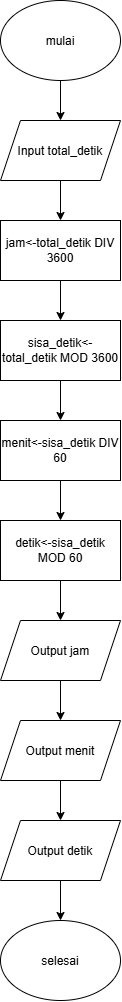

The diagram above was exported from draw.io. Its source (the exported page's mxGraphModel, read from the mxfile embedded in the PNG):
<mxGraphModel dx="1704" dy="936" grid="1" gridSize="10" guides="1" tooltips="1" connect="1" arrows="1" fold="1" page="1" pageScale="1" pageWidth="850" pageHeight="1100" math="0" shadow="0">
  <root>
    <mxCell id="0" />
    <mxCell id="1" parent="0" />
    <mxCell id="LblzKGHGkgTD1iLekD45-3" edge="1" parent="1" source="LblzKGHGkgTD1iLekD45-1" style="edgeStyle=orthogonalEdgeStyle;rounded=0;orthogonalLoop=1;jettySize=auto;html=1;defaultLabelBackgroundColor=page;labelPadding=0 4;" target="LblzKGHGkgTD1iLekD45-2" value="">
      <mxGeometry relative="1" as="geometry" />
    </mxCell>
    <mxCell id="LblzKGHGkgTD1iLekD45-1" parent="1" style="ellipse;whiteSpace=wrap;html=1;shapeInside=1;" value="mulai" vertex="1">
      <mxGeometry height="80" width="120" x="365" y="320" as="geometry" />
    </mxCell>
    <mxCell id="LblzKGHGkgTD1iLekD45-5" edge="1" parent="1" source="LblzKGHGkgTD1iLekD45-2" style="edgeStyle=orthogonalEdgeStyle;rounded=0;orthogonalLoop=1;jettySize=auto;html=1;defaultLabelBackgroundColor=page;labelPadding=0 4;" target="LblzKGHGkgTD1iLekD45-4" value="">
      <mxGeometry relative="1" as="geometry" />
    </mxCell>
    <mxCell id="LblzKGHGkgTD1iLekD45-2" parent="1" style="shape=parallelogram;perimeter=parallelogramPerimeter;whiteSpace=wrap;html=1;shapeInside=1;fixedSize=1;" value="Input total_detik" vertex="1">
      <mxGeometry height="60" width="120" x="365" y="440" as="geometry" />
    </mxCell>
    <mxCell id="LblzKGHGkgTD1iLekD45-7" edge="1" parent="1" source="LblzKGHGkgTD1iLekD45-4" style="edgeStyle=orthogonalEdgeStyle;rounded=0;orthogonalLoop=1;jettySize=auto;html=1;defaultLabelBackgroundColor=page;labelPadding=0 4;" target="LblzKGHGkgTD1iLekD45-6" value="">
      <mxGeometry relative="1" as="geometry" />
    </mxCell>
    <mxCell id="LblzKGHGkgTD1iLekD45-4" parent="1" style="rounded=0;whiteSpace=wrap;html=1;" value="jam&amp;lt;-total_detik DIV 3600" vertex="1">
      <mxGeometry height="60" width="120" x="365" y="540" as="geometry" />
    </mxCell>
    <mxCell id="LblzKGHGkgTD1iLekD45-9" edge="1" parent="1" source="LblzKGHGkgTD1iLekD45-6" style="edgeStyle=orthogonalEdgeStyle;rounded=0;orthogonalLoop=1;jettySize=auto;html=1;defaultLabelBackgroundColor=page;labelPadding=0 4;" target="LblzKGHGkgTD1iLekD45-8" value="">
      <mxGeometry relative="1" as="geometry" />
    </mxCell>
    <mxCell id="LblzKGHGkgTD1iLekD45-6" parent="1" style="rounded=0;whiteSpace=wrap;html=1;" value="sisa_detik&amp;lt;-total_detik MOD 3600" vertex="1">
      <mxGeometry height="60" width="120" x="365" y="640" as="geometry" />
    </mxCell>
    <mxCell id="LblzKGHGkgTD1iLekD45-11" edge="1" parent="1" source="LblzKGHGkgTD1iLekD45-8" style="edgeStyle=orthogonalEdgeStyle;rounded=0;orthogonalLoop=1;jettySize=auto;html=1;defaultLabelBackgroundColor=page;labelPadding=0 4;" target="LblzKGHGkgTD1iLekD45-10" value="">
      <mxGeometry relative="1" as="geometry" />
    </mxCell>
    <mxCell id="LblzKGHGkgTD1iLekD45-8" parent="1" style="rounded=0;whiteSpace=wrap;html=1;" value="menit&amp;lt;-sisa_detik DIV 60" vertex="1">
      <mxGeometry height="60" width="120" x="365" y="740" as="geometry" />
    </mxCell>
    <mxCell id="LblzKGHGkgTD1iLekD45-13" edge="1" parent="1" source="LblzKGHGkgTD1iLekD45-10" style="edgeStyle=orthogonalEdgeStyle;rounded=0;orthogonalLoop=1;jettySize=auto;html=1;defaultLabelBackgroundColor=page;labelPadding=0 4;" target="LblzKGHGkgTD1iLekD45-12" value="">
      <mxGeometry relative="1" as="geometry" />
    </mxCell>
    <mxCell id="LblzKGHGkgTD1iLekD45-10" parent="1" style="rounded=0;whiteSpace=wrap;html=1;" value="detik&amp;lt;-sisa_detik MOD 60" vertex="1">
      <mxGeometry height="60" width="120" x="365" y="840" as="geometry" />
    </mxCell>
    <mxCell id="LblzKGHGkgTD1iLekD45-19" edge="1" parent="1" source="LblzKGHGkgTD1iLekD45-12" style="edgeStyle=orthogonalEdgeStyle;rounded=0;orthogonalLoop=1;jettySize=auto;html=1;defaultLabelBackgroundColor=page;labelPadding=0 4;" target="LblzKGHGkgTD1iLekD45-18" value="">
      <mxGeometry relative="1" as="geometry" />
    </mxCell>
    <mxCell id="LblzKGHGkgTD1iLekD45-12" parent="1" style="shape=parallelogram;perimeter=parallelogramPerimeter;whiteSpace=wrap;html=1;shapeInside=1;fixedSize=1;" value="Output jam" vertex="1">
      <mxGeometry height="60" width="120" x="365" y="940" as="geometry" />
    </mxCell>
    <mxCell id="LblzKGHGkgTD1iLekD45-21" edge="1" parent="1" source="LblzKGHGkgTD1iLekD45-18" style="edgeStyle=orthogonalEdgeStyle;rounded=0;orthogonalLoop=1;jettySize=auto;html=1;defaultLabelBackgroundColor=page;labelPadding=0 4;" target="LblzKGHGkgTD1iLekD45-20" value="">
      <mxGeometry relative="1" as="geometry" />
    </mxCell>
    <mxCell id="LblzKGHGkgTD1iLekD45-18" parent="1" style="shape=parallelogram;perimeter=parallelogramPerimeter;whiteSpace=wrap;html=1;shapeInside=1;fixedSize=1;" value="Output menit" vertex="1">
      <mxGeometry height="60" width="120" x="365" y="1040" as="geometry" />
    </mxCell>
    <mxCell id="LblzKGHGkgTD1iLekD45-24" edge="1" parent="1" source="LblzKGHGkgTD1iLekD45-20" style="edgeStyle=orthogonalEdgeStyle;rounded=0;orthogonalLoop=1;jettySize=auto;html=1;defaultLabelBackgroundColor=page;labelPadding=0 4;" target="LblzKGHGkgTD1iLekD45-22" value="">
      <mxGeometry relative="1" as="geometry" />
    </mxCell>
    <mxCell id="LblzKGHGkgTD1iLekD45-20" parent="1" style="shape=parallelogram;perimeter=parallelogramPerimeter;whiteSpace=wrap;html=1;shapeInside=1;fixedSize=1;" value="Output detik" vertex="1">
      <mxGeometry height="60" width="120" x="365" y="1140" as="geometry" />
    </mxCell>
    <mxCell id="LblzKGHGkgTD1iLekD45-22" parent="1" style="ellipse;whiteSpace=wrap;html=1;shapeInside=1;" value="selesai" vertex="1">
      <mxGeometry height="80" width="120" x="365" y="1240" as="geometry" />
    </mxCell>
  </root>
</mxGraphModel>